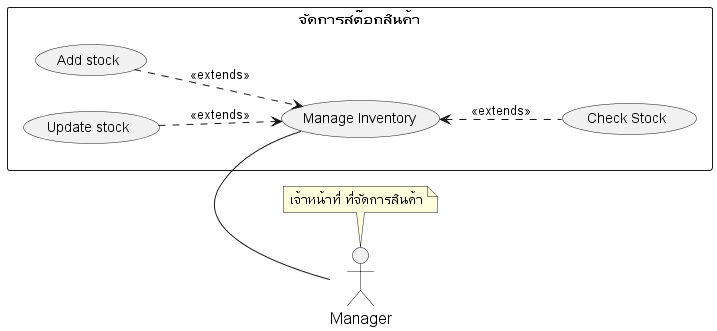

The diagram above was rendered by PlantUML. Its source (embedded in the PNG):
@startuml
'https://plantuml.com/sequence-diagram
'!theme vibrant

skinparam sequence {
    ParticipantFontName Thai
    ParticipantFontSize 16
    ActorFontSize 16
    ActorFontName Thai
}

skinparam Participant{
    FontColor #efefef
    BorderColor #c0c0c0
}
skinparam Sequence{
    ParticipantBorderThickness .5
    LifeLineBorderColor #8a8a8a
}

left to right direction
' =================== Manager ===================
' role - เจ้าหน้าที่ ที่จัดการสินค้า ให้คงคลังสินค้าอยู่เสมอ
' duty - บริหารจัดการ stock สินค้า ทั้งการจำหน่ายออก และการรับสินค้ารวมถึงการ
' ออกใบสั่งของ การเช็คสินค้าและการทำรายงานต่างๆ
actor Manager as actorManager
note top of actorManager : เจ้าหน้าที่ ที่จัดการสินค้า
' =================== Supplier ===================
' role - เป็นบริษัทคู่ค้าที่จำหน่ายสินค้าหรือวัตถุดิบให้กับบริษัท
' duty - ขายและจัดส่งสินค้าตามใบสั่งของ


' =================== Stock System ===================
rectangle "จัดการสต๊อกสินค้า" as stockUsecase {

    ' ================ Stock ================
    usecase (Manage Inventory) as (usecaseInventory)
    usecase (Check Stock) as (usecaseCheckStock)
    usecase (Add stock) as (usecaseAddStock)
    usecase (Update stock) as (usecaseUpdateStock)

    ' ================ Stock ================

    (usecaseInventory) - actorManager

    (usecaseAddStock) ..> (usecaseInventory) : <<extends>>

    (usecaseUpdateStock) ..> (usecaseInventory) : <<extends>>
    (usecaseInventory) <.. (usecaseCheckStock) : <<extends>>






}

@enduml